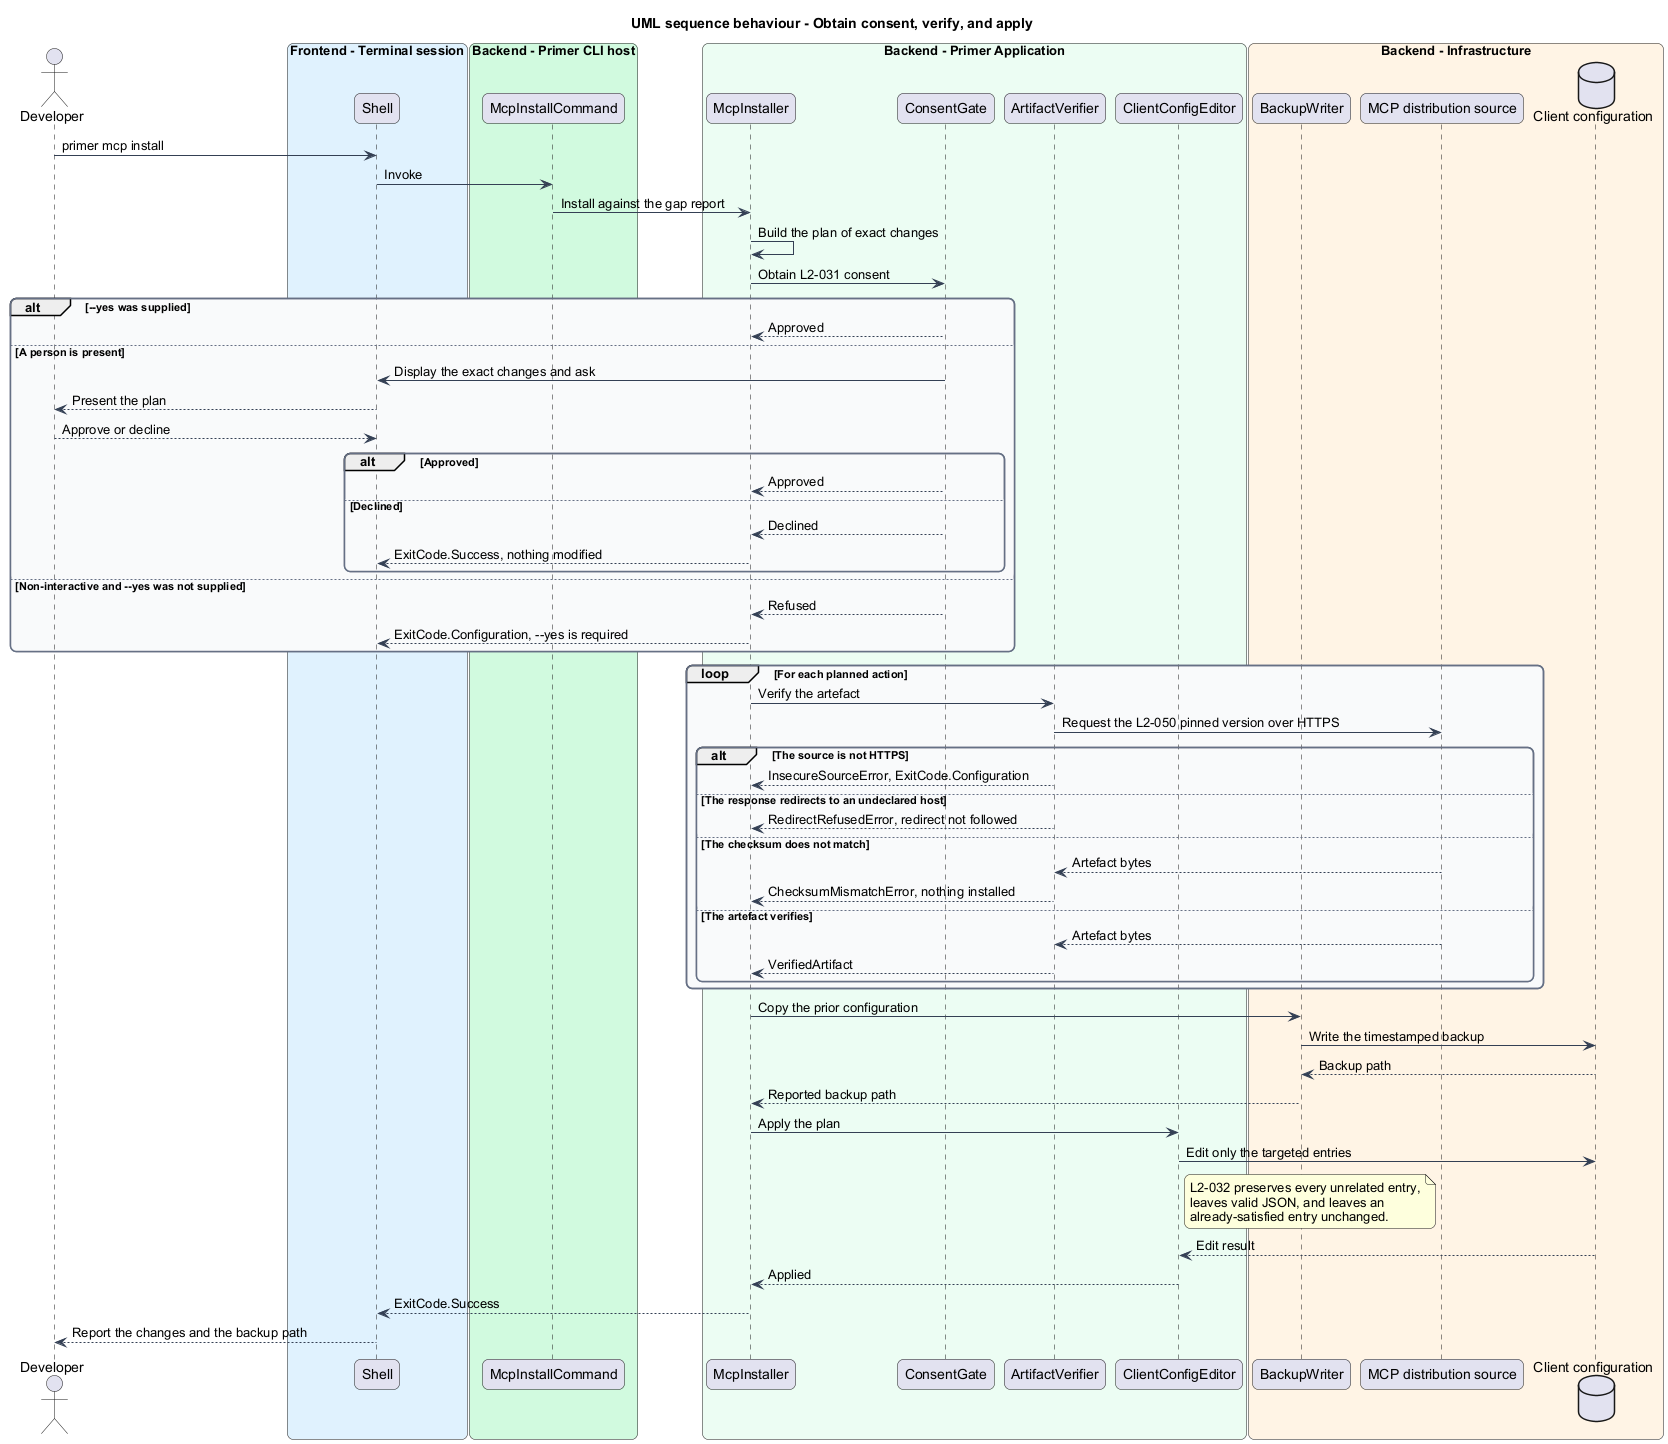

The diagram above was rendered by PlantUML. Its source (embedded in the PNG):
@startuml
title UML sequence behaviour - Obtain consent, verify, and apply
skinparam backgroundColor #FFFFFF
skinparam shadowing false
skinparam roundcorner 12
skinparam defaultFontName Arial
skinparam ArrowColor #344054
skinparam rectangle {
  BorderColor #344054
  FontColor #101828
}
skinparam package {
  BorderColor #667085
  FontColor #101828
  BackgroundColor #F9FAFB
}
actor "Developer" as dev
box "Frontend - Terminal session" #E0F2FE
  participant "Shell" as shell
end box
box "Backend - Primer CLI host" #D1FADF
  participant "McpInstallCommand" as command
end box
box "Backend - Primer Application" #ECFDF3
  participant "McpInstaller" as installer
  participant "ConsentGate" as gate
  participant "ArtifactVerifier" as verifier
  participant "ClientConfigEditor" as editor
end box
box "Backend - Infrastructure" #FFF4E5
  participant "BackupWriter" as backup
  participant "MCP distribution source" as distribution
  database "Client configuration" as cfg
end box

dev -> shell : primer mcp install
shell -> command : Invoke
command -> installer : Install against the gap report
installer -> installer : Build the plan of exact changes

installer -> gate : Obtain L2-031 consent
alt --yes was supplied
  gate --> installer : Approved
else A person is present
  gate -> shell : Display the exact changes and ask
  shell --> dev : Present the plan
  dev --> shell : Approve or decline
  alt Approved
    gate --> installer : Approved
  else Declined
    gate --> installer : Declined
    installer --> shell : ExitCode.Success, nothing modified
  end
else Non-interactive and --yes was not supplied
  gate --> installer : Refused
  installer --> shell : ExitCode.Configuration, --yes is required
end

loop For each planned action
  installer -> verifier : Verify the artefact
  verifier -> distribution : Request the L2-050 pinned version over HTTPS
  alt The source is not HTTPS
    verifier --> installer : InsecureSourceError, ExitCode.Configuration
  else The response redirects to an undeclared host
    verifier --> installer : RedirectRefusedError, redirect not followed
  else The checksum does not match
    distribution --> verifier : Artefact bytes
    verifier --> installer : ChecksumMismatchError, nothing installed
  else The artefact verifies
    distribution --> verifier : Artefact bytes
    verifier --> installer : VerifiedArtifact
  end
end

installer -> backup : Copy the prior configuration
backup -> cfg : Write the timestamped backup
cfg --> backup : Backup path
backup --> installer : Reported backup path

installer -> editor : Apply the plan
editor -> cfg : Edit only the targeted entries
note right of editor
  L2-032 preserves every unrelated entry,
  leaves valid JSON, and leaves an
  already-satisfied entry unchanged.
end note
cfg --> editor : Edit result
editor --> installer : Applied
installer --> shell : ExitCode.Success
shell --> dev : Report the changes and the backup path
@enduml